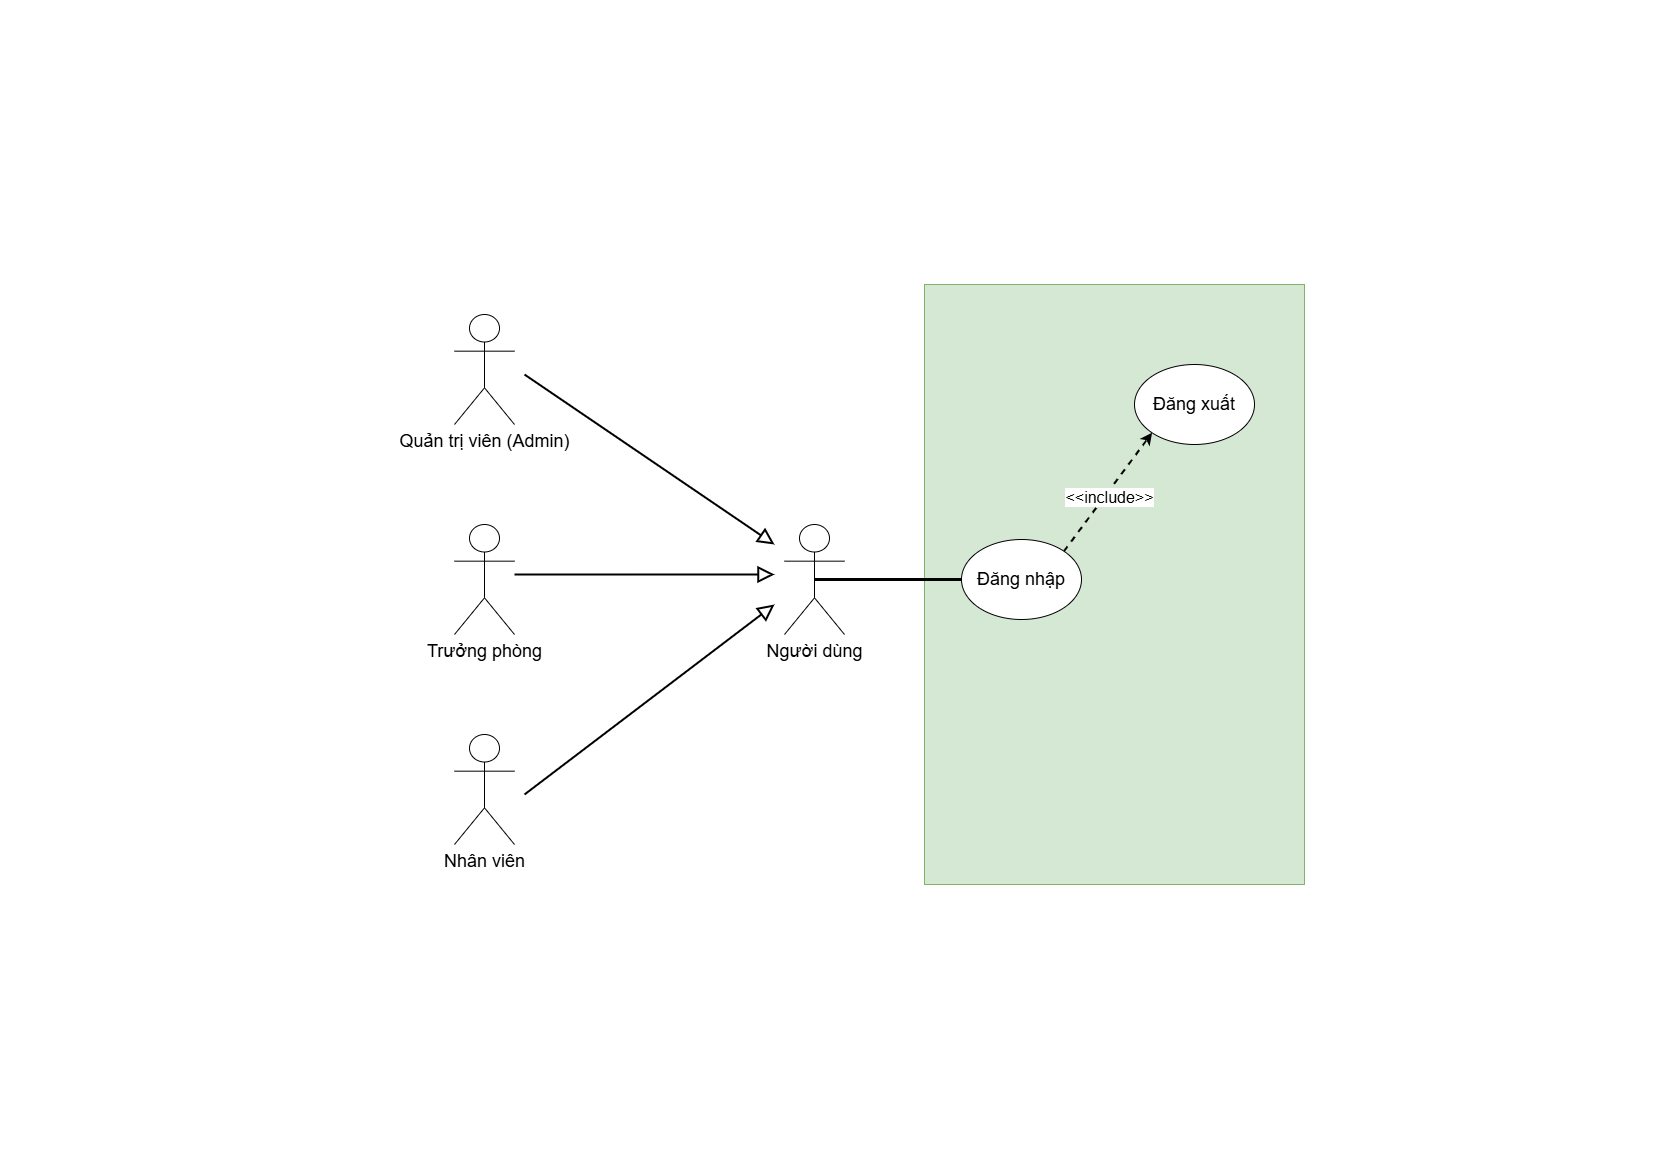

The diagram above was exported from draw.io. Its source (the exported page's mxGraphModel, read from the mxfile embedded in the PNG):
<mxGraphModel dx="3143" dy="807" grid="1" gridSize="10" guides="1" tooltips="1" connect="1" arrows="1" fold="1" page="1" pageScale="1" pageWidth="827" pageHeight="1169" math="0" shadow="0">
  <root>
    <mxCell id="0" />
    <mxCell id="1" parent="0" />
    <mxCell id="sZe4QvMBfAuHw3u1a4tB-2" value="&lt;font style=&quot;font-size: 18px;&quot;&gt;Quản trị viên (Admin)&lt;/font&gt;" style="shape=umlActor;verticalLabelPosition=bottom;verticalAlign=top;html=1;outlineConnect=0;" vertex="1" parent="1">
      <mxGeometry x="-1200" y="314" width="60" height="110" as="geometry" />
    </mxCell>
    <mxCell id="sZe4QvMBfAuHw3u1a4tB-7" value="&lt;font style=&quot;font-size: 18px;&quot;&gt;Trưởng phòng&lt;/font&gt;" style="shape=umlActor;verticalLabelPosition=bottom;verticalAlign=top;html=1;outlineConnect=0;" vertex="1" parent="1">
      <mxGeometry x="-1200" y="524" width="60" height="110" as="geometry" />
    </mxCell>
    <mxCell id="sZe4QvMBfAuHw3u1a4tB-8" value="&lt;font style=&quot;font-size: 18px;&quot;&gt;Nhân viên&lt;/font&gt;" style="shape=umlActor;verticalLabelPosition=bottom;verticalAlign=top;html=1;outlineConnect=0;" vertex="1" parent="1">
      <mxGeometry x="-1200" y="734" width="60" height="110" as="geometry" />
    </mxCell>
    <mxCell id="sZe4QvMBfAuHw3u1a4tB-9" value="&lt;font style=&quot;font-size: 18px;&quot;&gt;Người dùng&lt;/font&gt;" style="shape=umlActor;verticalLabelPosition=bottom;verticalAlign=top;html=1;outlineConnect=0;" vertex="1" parent="1">
      <mxGeometry x="-870" y="524" width="60" height="110" as="geometry" />
    </mxCell>
    <mxCell id="sZe4QvMBfAuHw3u1a4tB-10" value="" style="endArrow=block;html=1;rounded=0;strokeWidth=2;endFill=0;endSize=12;" edge="1" parent="1">
      <mxGeometry width="50" height="50" relative="1" as="geometry">
        <mxPoint x="-1130" y="374" as="sourcePoint" />
        <mxPoint x="-880" y="544" as="targetPoint" />
      </mxGeometry>
    </mxCell>
    <mxCell id="sZe4QvMBfAuHw3u1a4tB-12" value="" style="endArrow=block;html=1;rounded=0;strokeWidth=2;endFill=0;endSize=12;" edge="1" parent="1">
      <mxGeometry width="50" height="50" relative="1" as="geometry">
        <mxPoint x="-1140" y="574" as="sourcePoint" />
        <mxPoint x="-880" y="574" as="targetPoint" />
      </mxGeometry>
    </mxCell>
    <mxCell id="sZe4QvMBfAuHw3u1a4tB-13" value="" style="endArrow=block;html=1;rounded=0;strokeWidth=2;endFill=0;endSize=12;" edge="1" parent="1">
      <mxGeometry width="50" height="50" relative="1" as="geometry">
        <mxPoint x="-1130" y="794" as="sourcePoint" />
        <mxPoint x="-880" y="604" as="targetPoint" />
      </mxGeometry>
    </mxCell>
    <mxCell id="sZe4QvMBfAuHw3u1a4tB-14" value="" style="rounded=0;whiteSpace=wrap;html=1;fillColor=#d5e8d4;strokeColor=#82b366;" vertex="1" parent="1">
      <mxGeometry x="-730" y="284" width="380" height="600" as="geometry" />
    </mxCell>
    <mxCell id="sZe4QvMBfAuHw3u1a4tB-18" style="rounded=0;orthogonalLoop=1;jettySize=auto;html=1;exitX=1;exitY=0;exitDx=0;exitDy=0;entryX=0;entryY=1;entryDx=0;entryDy=0;dashed=1;endArrow=classic;endFill=1;strokeWidth=2;" edge="1" parent="1" source="sZe4QvMBfAuHw3u1a4tB-15" target="sZe4QvMBfAuHw3u1a4tB-17">
      <mxGeometry relative="1" as="geometry" />
    </mxCell>
    <mxCell id="sZe4QvMBfAuHw3u1a4tB-21" value="&lt;font style=&quot;font-size: 16px;&quot;&gt;&amp;lt;&amp;lt;include&amp;gt;&amp;gt;&lt;/font&gt;" style="edgeLabel;html=1;align=center;verticalAlign=middle;resizable=0;points=[];" vertex="1" connectable="0" parent="sZe4QvMBfAuHw3u1a4tB-18">
      <mxGeometry x="-0.0437" y="-3" relative="1" as="geometry">
        <mxPoint x="1" as="offset" />
      </mxGeometry>
    </mxCell>
    <mxCell id="sZe4QvMBfAuHw3u1a4tB-15" value="&lt;font style=&quot;font-size: 18px;&quot;&gt;Đăng nhập&lt;/font&gt;" style="ellipse;whiteSpace=wrap;html=1;" vertex="1" parent="1">
      <mxGeometry x="-693" y="539" width="120" height="80" as="geometry" />
    </mxCell>
    <mxCell id="sZe4QvMBfAuHw3u1a4tB-17" value="&lt;span style=&quot;font-size: 18px;&quot;&gt;Đăng xuất&lt;/span&gt;" style="ellipse;whiteSpace=wrap;html=1;" vertex="1" parent="1">
      <mxGeometry x="-520" y="364" width="120" height="80" as="geometry" />
    </mxCell>
    <mxCell id="sZe4QvMBfAuHw3u1a4tB-22" value="" style="endArrow=none;html=1;rounded=0;entryX=0;entryY=0.5;entryDx=0;entryDy=0;strokeWidth=3;exitX=0.5;exitY=0.5;exitDx=0;exitDy=0;exitPerimeter=0;" edge="1" parent="1" source="sZe4QvMBfAuHw3u1a4tB-9" target="sZe4QvMBfAuHw3u1a4tB-15">
      <mxGeometry width="50" height="50" relative="1" as="geometry">
        <mxPoint x="-810" y="574" as="sourcePoint" />
        <mxPoint x="-810" y="534" as="targetPoint" />
      </mxGeometry>
    </mxCell>
  </root>
</mxGraphModel>